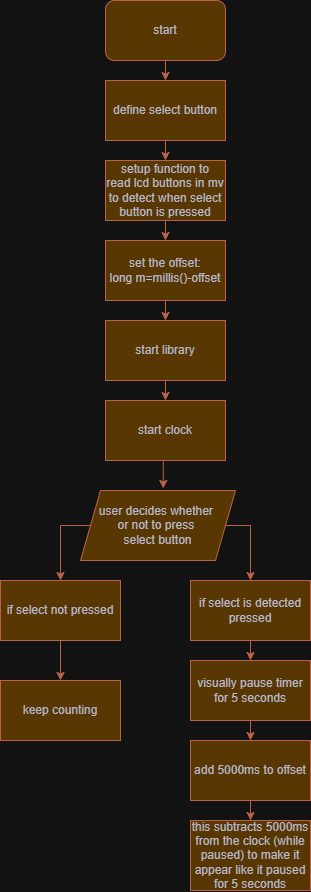

The diagram above was exported from draw.io. Its source (the exported page's mxGraphModel, read from the mxfile embedded in the PNG):
<mxGraphModel dx="728" dy="459" grid="1" gridSize="10" guides="1" tooltips="1" connect="1" arrows="1" fold="1" page="1" pageScale="1" pageWidth="850" pageHeight="1100" math="0" shadow="0">
  <root>
    <mxCell id="0" />
    <mxCell id="1" parent="0" />
    <mxCell id="A2Rx2vS3J_DlDRsBYawe-23" edge="1" parent="1" source="A2Rx2vS3J_DlDRsBYawe-2" style="edgeStyle=orthogonalEdgeStyle;rounded=0;orthogonalLoop=1;jettySize=auto;html=1;exitX=0.5;exitY=1;exitDx=0;exitDy=0;entryX=0.5;entryY=0;entryDx=0;entryDy=0;strokeColor=#E07A5F;fontColor=#393C56;fillColor=#F2CC8F;" target="A2Rx2vS3J_DlDRsBYawe-3">
      <mxGeometry relative="1" as="geometry" />
    </mxCell>
    <mxCell id="A2Rx2vS3J_DlDRsBYawe-2" parent="1" style="rounded=0;whiteSpace=wrap;html=1;strokeColor=#E07A5F;fontColor=#393C56;fillColor=#F2CC8F;" value="define select button" vertex="1">
      <mxGeometry height="60" width="120" x="365" y="140" as="geometry" />
    </mxCell>
    <mxCell id="A2Rx2vS3J_DlDRsBYawe-24" edge="1" parent="1" source="A2Rx2vS3J_DlDRsBYawe-3" style="edgeStyle=orthogonalEdgeStyle;rounded=0;orthogonalLoop=1;jettySize=auto;html=1;exitX=0.5;exitY=1;exitDx=0;exitDy=0;entryX=0.5;entryY=0;entryDx=0;entryDy=0;strokeColor=#E07A5F;fontColor=#393C56;fillColor=#F2CC8F;" target="A2Rx2vS3J_DlDRsBYawe-6">
      <mxGeometry relative="1" as="geometry" />
    </mxCell>
    <mxCell id="A2Rx2vS3J_DlDRsBYawe-3" parent="1" style="rounded=0;whiteSpace=wrap;html=1;strokeColor=#E07A5F;fontColor=#393C56;fillColor=#F2CC8F;" value="setup function to&lt;br&gt;read lcd buttons in mv&lt;div&gt;to detect when select button is pressed&lt;/div&gt;" vertex="1">
      <mxGeometry height="60" width="120" x="365" y="220" as="geometry" />
    </mxCell>
    <mxCell id="A2Rx2vS3J_DlDRsBYawe-26" edge="1" parent="1" source="A2Rx2vS3J_DlDRsBYawe-4" style="edgeStyle=orthogonalEdgeStyle;rounded=0;orthogonalLoop=1;jettySize=auto;html=1;exitX=0.5;exitY=1;exitDx=0;exitDy=0;entryX=0.5;entryY=0;entryDx=0;entryDy=0;strokeColor=#E07A5F;fontColor=#393C56;fillColor=#F2CC8F;" target="A2Rx2vS3J_DlDRsBYawe-5">
      <mxGeometry relative="1" as="geometry" />
    </mxCell>
    <mxCell id="A2Rx2vS3J_DlDRsBYawe-4" parent="1" style="rounded=0;whiteSpace=wrap;html=1;strokeColor=#E07A5F;fontColor=#393C56;fillColor=#F2CC8F;" value="start library" vertex="1">
      <mxGeometry height="60" width="120" x="365" y="380" as="geometry" />
    </mxCell>
    <mxCell id="A2Rx2vS3J_DlDRsBYawe-5" parent="1" style="rounded=0;whiteSpace=wrap;html=1;strokeColor=#E07A5F;fontColor=#393C56;fillColor=#F2CC8F;" value="start clock" vertex="1">
      <mxGeometry height="60" width="120" x="365" y="460" as="geometry" />
    </mxCell>
    <mxCell id="A2Rx2vS3J_DlDRsBYawe-25" edge="1" parent="1" source="A2Rx2vS3J_DlDRsBYawe-6" style="edgeStyle=orthogonalEdgeStyle;rounded=0;orthogonalLoop=1;jettySize=auto;html=1;exitX=0.5;exitY=1;exitDx=0;exitDy=0;entryX=0.5;entryY=0;entryDx=0;entryDy=0;strokeColor=#E07A5F;fontColor=#393C56;fillColor=#F2CC8F;" target="A2Rx2vS3J_DlDRsBYawe-4">
      <mxGeometry relative="1" as="geometry" />
    </mxCell>
    <mxCell id="A2Rx2vS3J_DlDRsBYawe-6" parent="1" style="rounded=0;whiteSpace=wrap;html=1;strokeColor=#E07A5F;fontColor=#393C56;fillColor=#F2CC8F;" value="set the offset:&lt;div&gt;long m=millis()-offset&lt;/div&gt;" vertex="1">
      <mxGeometry height="60" width="120" x="365" y="300" as="geometry" />
    </mxCell>
    <mxCell id="A2Rx2vS3J_DlDRsBYawe-22" edge="1" parent="1" source="A2Rx2vS3J_DlDRsBYawe-7" style="edgeStyle=orthogonalEdgeStyle;rounded=0;orthogonalLoop=1;jettySize=auto;html=1;exitX=0.5;exitY=1;exitDx=0;exitDy=0;entryX=0.5;entryY=0;entryDx=0;entryDy=0;strokeColor=#E07A5F;fontColor=#393C56;fillColor=#F2CC8F;" target="A2Rx2vS3J_DlDRsBYawe-2">
      <mxGeometry relative="1" as="geometry" />
    </mxCell>
    <mxCell id="A2Rx2vS3J_DlDRsBYawe-7" parent="1" style="rounded=1;whiteSpace=wrap;html=1;strokeColor=#E07A5F;fontColor=#393C56;fillColor=#F2CC8F;" value="start" vertex="1">
      <mxGeometry height="60" width="120" x="365" y="60" as="geometry" />
    </mxCell>
    <mxCell id="A2Rx2vS3J_DlDRsBYawe-12" edge="1" parent="1" source="A2Rx2vS3J_DlDRsBYawe-9" style="edgeStyle=orthogonalEdgeStyle;rounded=0;orthogonalLoop=1;jettySize=auto;html=1;exitX=0;exitY=0.5;exitDx=0;exitDy=0;strokeColor=#E07A5F;fontColor=#393C56;fillColor=#F2CC8F;entryX=0.5;entryY=0;entryDx=0;entryDy=0;" target="A2Rx2vS3J_DlDRsBYawe-10">
      <mxGeometry relative="1" as="geometry">
        <Array as="points">
          <mxPoint x="320" y="585" />
        </Array>
        <mxPoint x="320" y="630" as="targetPoint" />
      </mxGeometry>
    </mxCell>
    <mxCell id="A2Rx2vS3J_DlDRsBYawe-15" edge="1" parent="1" source="A2Rx2vS3J_DlDRsBYawe-9" style="edgeStyle=orthogonalEdgeStyle;rounded=0;orthogonalLoop=1;jettySize=auto;html=1;exitX=1;exitY=0.5;exitDx=0;exitDy=0;entryX=0.5;entryY=0;entryDx=0;entryDy=0;strokeColor=#E07A5F;fontColor=#393C56;fillColor=#F2CC8F;" target="A2Rx2vS3J_DlDRsBYawe-14">
      <mxGeometry relative="1" as="geometry">
        <Array as="points">
          <mxPoint x="510" y="585" />
        </Array>
      </mxGeometry>
    </mxCell>
    <mxCell id="A2Rx2vS3J_DlDRsBYawe-9" parent="1" style="shape=parallelogram;perimeter=parallelogramPerimeter;whiteSpace=wrap;html=1;fixedSize=1;strokeColor=#E07A5F;fontColor=#393C56;fillColor=#F2CC8F;" value="user decides whether&amp;nbsp;&lt;div&gt;or not to press&amp;nbsp;&lt;br&gt;select button&lt;/div&gt;" vertex="1">
      <mxGeometry height="70" width="155" x="340" y="550" as="geometry" />
    </mxCell>
    <mxCell id="A2Rx2vS3J_DlDRsBYawe-13" edge="1" parent="1" source="A2Rx2vS3J_DlDRsBYawe-10" style="edgeStyle=orthogonalEdgeStyle;rounded=0;orthogonalLoop=1;jettySize=auto;html=1;exitX=0.5;exitY=1;exitDx=0;exitDy=0;entryX=0.5;entryY=0;entryDx=0;entryDy=0;strokeColor=#E07A5F;fontColor=#393C56;fillColor=#F2CC8F;" target="A2Rx2vS3J_DlDRsBYawe-11">
      <mxGeometry relative="1" as="geometry" />
    </mxCell>
    <mxCell id="A2Rx2vS3J_DlDRsBYawe-10" parent="1" style="rounded=0;whiteSpace=wrap;html=1;strokeColor=#E07A5F;fontColor=#393C56;fillColor=#F2CC8F;" value="if select not pressed" vertex="1">
      <mxGeometry height="60" width="120" x="260" y="640" as="geometry" />
    </mxCell>
    <mxCell id="A2Rx2vS3J_DlDRsBYawe-11" parent="1" style="rounded=0;whiteSpace=wrap;html=1;strokeColor=#E07A5F;fontColor=#393C56;fillColor=#F2CC8F;" value="keep counting" vertex="1">
      <mxGeometry height="60" width="120" x="260" y="740" as="geometry" />
    </mxCell>
    <mxCell id="A2Rx2vS3J_DlDRsBYawe-19" edge="1" parent="1" source="A2Rx2vS3J_DlDRsBYawe-14" style="edgeStyle=orthogonalEdgeStyle;rounded=0;orthogonalLoop=1;jettySize=auto;html=1;exitX=0.5;exitY=1;exitDx=0;exitDy=0;entryX=0.5;entryY=0;entryDx=0;entryDy=0;strokeColor=#E07A5F;fontColor=#393C56;fillColor=#F2CC8F;" target="A2Rx2vS3J_DlDRsBYawe-16">
      <mxGeometry relative="1" as="geometry" />
    </mxCell>
    <mxCell id="A2Rx2vS3J_DlDRsBYawe-14" parent="1" style="rounded=0;whiteSpace=wrap;html=1;strokeColor=#E07A5F;fontColor=#393C56;fillColor=#F2CC8F;" value="if select is detected pressed" vertex="1">
      <mxGeometry height="60" width="120" x="450" y="640" as="geometry" />
    </mxCell>
    <mxCell id="A2Rx2vS3J_DlDRsBYawe-20" edge="1" parent="1" source="A2Rx2vS3J_DlDRsBYawe-16" style="edgeStyle=orthogonalEdgeStyle;rounded=0;orthogonalLoop=1;jettySize=auto;html=1;exitX=0.5;exitY=1;exitDx=0;exitDy=0;entryX=0.5;entryY=0;entryDx=0;entryDy=0;strokeColor=#E07A5F;fontColor=#393C56;fillColor=#F2CC8F;" target="A2Rx2vS3J_DlDRsBYawe-17">
      <mxGeometry relative="1" as="geometry" />
    </mxCell>
    <mxCell id="A2Rx2vS3J_DlDRsBYawe-16" parent="1" style="rounded=0;whiteSpace=wrap;html=1;strokeColor=#E07A5F;fontColor=#393C56;fillColor=#F2CC8F;" value="visually pause timer&lt;br&gt;for 5 seconds" vertex="1">
      <mxGeometry height="60" width="120" x="450" y="720" as="geometry" />
    </mxCell>
    <mxCell id="A2Rx2vS3J_DlDRsBYawe-21" edge="1" parent="1" source="A2Rx2vS3J_DlDRsBYawe-17" style="edgeStyle=orthogonalEdgeStyle;rounded=0;orthogonalLoop=1;jettySize=auto;html=1;exitX=0.5;exitY=1;exitDx=0;exitDy=0;entryX=0.5;entryY=0;entryDx=0;entryDy=0;strokeColor=#E07A5F;fontColor=#393C56;fillColor=#F2CC8F;" target="A2Rx2vS3J_DlDRsBYawe-18">
      <mxGeometry relative="1" as="geometry" />
    </mxCell>
    <mxCell id="A2Rx2vS3J_DlDRsBYawe-17" parent="1" style="rounded=0;whiteSpace=wrap;html=1;strokeColor=#E07A5F;fontColor=#393C56;fillColor=#F2CC8F;" value="add 5000ms to offset" vertex="1">
      <mxGeometry height="60" width="120" x="450" y="800" as="geometry" />
    </mxCell>
    <mxCell id="A2Rx2vS3J_DlDRsBYawe-18" parent="1" style="rounded=0;whiteSpace=wrap;html=1;strokeColor=#E07A5F;fontColor=#393C56;fillColor=#F2CC8F;" value="this subtracts 5000ms from the clock (while paused) to make it appear like it paused for 5 seconds" vertex="1">
      <mxGeometry height="70" width="120" x="450" y="880" as="geometry" />
    </mxCell>
    <mxCell id="A2Rx2vS3J_DlDRsBYawe-27" edge="1" parent="1" source="A2Rx2vS3J_DlDRsBYawe-5" style="edgeStyle=orthogonalEdgeStyle;rounded=0;orthogonalLoop=1;jettySize=auto;html=1;exitX=0.5;exitY=1;exitDx=0;exitDy=0;entryX=0.534;entryY=-0.03;entryDx=0;entryDy=0;entryPerimeter=0;strokeColor=#E07A5F;fontColor=#393C56;fillColor=#F2CC8F;" target="A2Rx2vS3J_DlDRsBYawe-9">
      <mxGeometry relative="1" as="geometry" />
    </mxCell>
  </root>
</mxGraphModel>